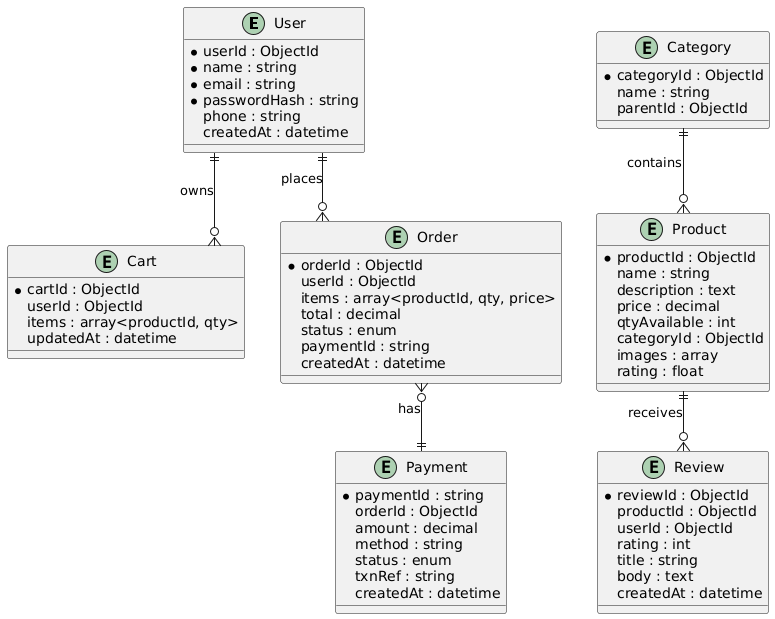

The diagram above was rendered by PlantUML. Its source (embedded in the PNG):
@startuml
' ZippyCart ER Diagram
skinparam linetype ortho

entity "User" as U {
  * userId : ObjectId
  * name : string
  * email : string
  * passwordHash : string
  phone : string
  createdAt : datetime
}

entity "Product" as P {
  * productId : ObjectId
  name : string
  description : text
  price : decimal
  qtyAvailable : int
  categoryId : ObjectId
  images : array
  rating : float
}

entity "Category" as C {
  * categoryId : ObjectId
  name : string
  parentId : ObjectId
}

entity "Cart" as Cart {
  * cartId : ObjectId
  userId : ObjectId
  items : array<productId, qty>
  updatedAt : datetime
}

entity "Order" as O {
  * orderId : ObjectId
  userId : ObjectId
  items : array<productId, qty, price>
  total : decimal
  status : enum
  paymentId : string
  createdAt : datetime
}

entity "Payment" as Pay {
  * paymentId : string
  orderId : ObjectId
  amount : decimal
  method : string
  status : enum
  txnRef : string
  createdAt : datetime
}

entity "Review" as R {
  * reviewId : ObjectId
  productId : ObjectId
  userId : ObjectId
  rating : int
  title : string
  body : text
  createdAt : datetime
}

U ||--o{ Cart : "owns"
U ||--o{ O : "places"
O }o--|| Pay : "has"
P ||--o{ R : "receives"
C ||--o{ P : "contains"
@enduml